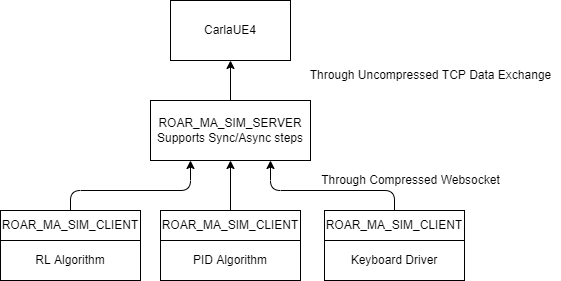

The diagram above was exported from draw.io. Its source (the exported page's mxGraphModel, read from the mxfile embedded in the PNG):
<mxGraphModel dx="576" dy="504" grid="1" gridSize="10" guides="1" tooltips="1" connect="1" arrows="1" fold="1" page="1" pageScale="1" pageWidth="827" pageHeight="1169" math="0" shadow="0">
  <root>
    <mxCell id="0" />
    <mxCell id="1" parent="0" />
    <mxCell id="2" value="CarlaUE4" style="rounded=0;whiteSpace=wrap;html=1;" parent="1" vertex="1">
      <mxGeometry x="190" y="40" width="120" height="60" as="geometry" />
    </mxCell>
    <mxCell id="11" style="edgeStyle=none;html=1;exitX=0.5;exitY=0;exitDx=0;exitDy=0;entryX=0.5;entryY=1;entryDx=0;entryDy=0;" parent="1" source="3" target="2" edge="1">
      <mxGeometry relative="1" as="geometry" />
    </mxCell>
    <mxCell id="3" value="ROAR_MA_SIM_SERVER&lt;br&gt;Supports Sync/Async steps" style="rounded=0;whiteSpace=wrap;html=1;" parent="1" vertex="1">
      <mxGeometry x="170" y="140" width="160" height="60" as="geometry" />
    </mxCell>
    <mxCell id="4" value="RL Algorithm" style="rounded=0;whiteSpace=wrap;html=1;" parent="1" vertex="1">
      <mxGeometry x="20" y="280" width="140" height="40" as="geometry" />
    </mxCell>
    <mxCell id="12" style="edgeStyle=none;html=1;exitX=0.5;exitY=0;exitDx=0;exitDy=0;entryX=0.25;entryY=1;entryDx=0;entryDy=0;" parent="1" source="5" target="3" edge="1">
      <mxGeometry relative="1" as="geometry">
        <Array as="points">
          <mxPoint x="90" y="230" />
          <mxPoint x="210" y="230" />
        </Array>
      </mxGeometry>
    </mxCell>
    <mxCell id="5" value="ROAR_MA_SIM_CLIENT" style="rounded=0;whiteSpace=wrap;html=1;" parent="1" vertex="1">
      <mxGeometry x="20" y="250" width="140" height="30" as="geometry" />
    </mxCell>
    <mxCell id="7" value="PID Algorithm" style="rounded=0;whiteSpace=wrap;html=1;" parent="1" vertex="1">
      <mxGeometry x="180" y="280" width="140" height="40" as="geometry" />
    </mxCell>
    <mxCell id="13" style="edgeStyle=none;html=1;exitX=0.5;exitY=0;exitDx=0;exitDy=0;entryX=0.5;entryY=1;entryDx=0;entryDy=0;" parent="1" source="8" target="3" edge="1">
      <mxGeometry relative="1" as="geometry" />
    </mxCell>
    <mxCell id="8" value="ROAR_MA_SIM_CLIENT" style="rounded=0;whiteSpace=wrap;html=1;" parent="1" vertex="1">
      <mxGeometry x="180" y="250" width="140" height="30" as="geometry" />
    </mxCell>
    <mxCell id="9" value="Keyboard Driver" style="rounded=0;whiteSpace=wrap;html=1;" parent="1" vertex="1">
      <mxGeometry x="344" y="280" width="140" height="40" as="geometry" />
    </mxCell>
    <mxCell id="14" style="edgeStyle=none;html=1;exitX=0.5;exitY=0;exitDx=0;exitDy=0;entryX=0.75;entryY=1;entryDx=0;entryDy=0;" parent="1" source="10" target="3" edge="1">
      <mxGeometry relative="1" as="geometry">
        <Array as="points">
          <mxPoint x="414" y="230" />
          <mxPoint x="290" y="230" />
        </Array>
      </mxGeometry>
    </mxCell>
    <mxCell id="10" value="ROAR_MA_SIM_CLIENT" style="rounded=0;whiteSpace=wrap;html=1;" parent="1" vertex="1">
      <mxGeometry x="344" y="250" width="140" height="30" as="geometry" />
    </mxCell>
    <mxCell id="15" value="Through Compressed Websocket" style="text;html=1;align=center;verticalAlign=middle;resizable=0;points=[];autosize=1;strokeColor=none;fillColor=none;" parent="1" vertex="1">
      <mxGeometry x="330" y="205" width="200" height="30" as="geometry" />
    </mxCell>
    <mxCell id="16" value="Through Uncompressed TCP Data Exchange" style="text;html=1;align=center;verticalAlign=middle;resizable=0;points=[];autosize=1;strokeColor=none;fillColor=none;" parent="1" vertex="1">
      <mxGeometry x="320" y="100" width="260" height="30" as="geometry" />
    </mxCell>
  </root>
</mxGraphModel>